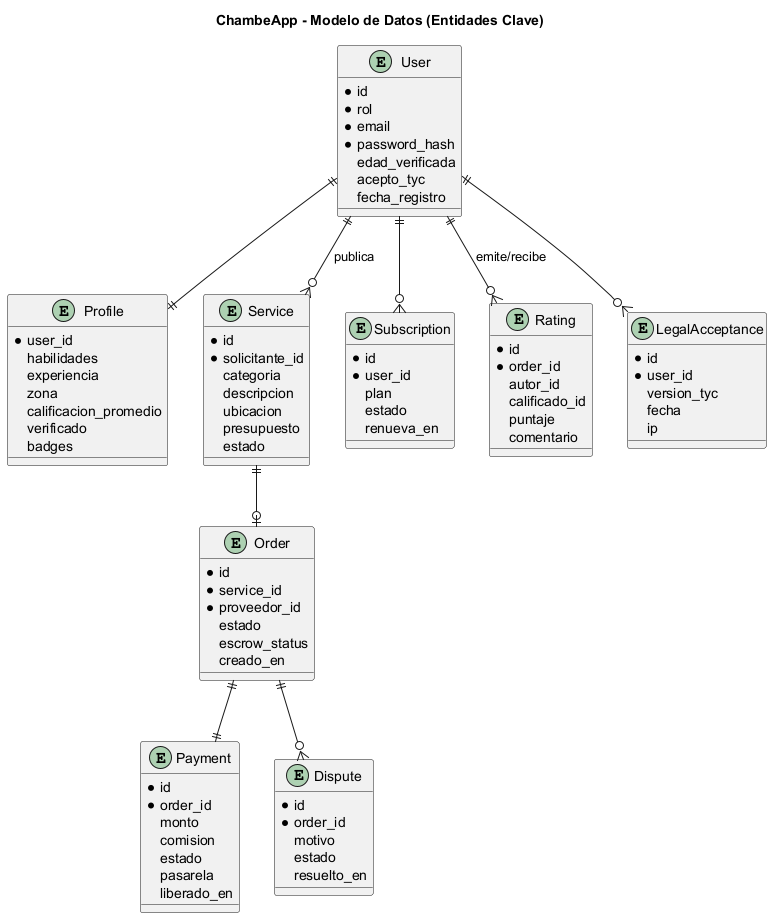

The diagram above was rendered by PlantUML. Its source (embedded in the PNG):
@startuml
title ChambeApp - Modelo de Datos (Entidades Clave)

entity User {
  * id
  * rol
  * email
  * password_hash
  edad_verificada
  acepto_tyc
  fecha_registro
}

entity Profile {
  * user_id
  habilidades
  experiencia
  zona
  calificacion_promedio
  verificado
  badges
}

entity Service {
  * id
  * solicitante_id
  categoria
  descripcion
  ubicacion
  presupuesto
  estado
}

entity Order {
  * id
  * service_id
  * proveedor_id
  estado
  escrow_status
  creado_en
}

entity Payment {
  * id
  * order_id
  monto
  comision
  estado
  pasarela
  liberado_en
}

entity Subscription {
  * id
  * user_id
  plan
  estado
  renueva_en
}

entity Rating {
  * id
  * order_id
  autor_id
  calificado_id
  puntaje
  comentario
}

entity Dispute {
  * id
  * order_id
  motivo
  estado
  resuelto_en
}

entity LegalAcceptance {
  * id
  * user_id
  version_tyc
  fecha
  ip
}

User ||--|| Profile
User ||--o{ Service : "publica"
User ||--o{ Subscription
User ||--o{ Rating : "emite/recibe"
Service ||--o| Order
Order ||--|| Payment
Order ||--o{ Dispute
User ||--o{ LegalAcceptance
@enduml